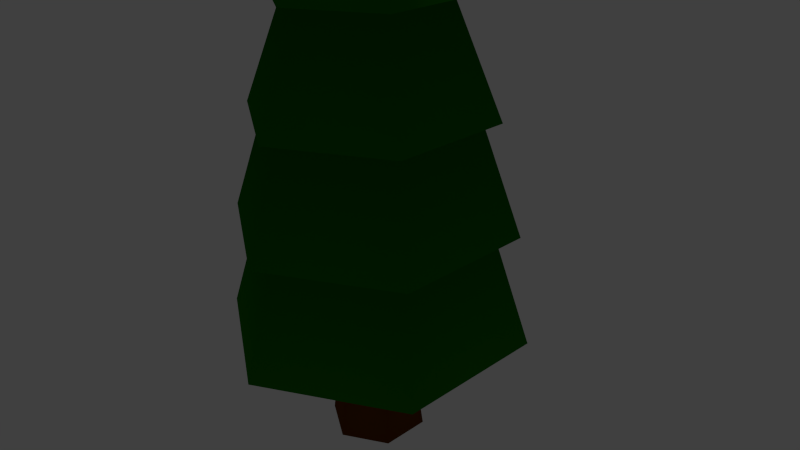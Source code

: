 # Source: tree_one.blend  (saved by Blender 2.71.0; exported with 4.5.12 LTS)
import bpy
from mathutils import Matrix  # noqa: F401  (used for matrix-valued properties, if any)

bpy.ops.wm.read_factory_settings(use_empty=True)
scene = bpy.context.scene
scene.name = 'Scene'

# ---- collections
col_collection_1 = bpy.data.collections.new('Collection 1'); scene.collection.children.link(col_collection_1)

# ---- materials (node trees are filled in below, after node groups)
mat_tree_one_root = bpy.data.materials.new('tree_one_root')
mat_tree_one_root.alpha_threshold = 0.0
mat_tree_one_root.use_transparent_shadow = False
mat_tree_one_root.diffuse_color = (0.1376, 0.0378, 0.0005988, 1.0)
mat_tree_one_root.specular_color = (0.1384, 0.0382, 0.0006071)
mat_tree_one_root.roughness = 0.5
mat_tree_one_root.line_color = (0.0, 0.0, 0.0, 1.0)
mat_tree_one = bpy.data.materials.new('tree_one')
mat_tree_one.alpha_threshold = 0.0
mat_tree_one.use_transparent_shadow = False
mat_tree_one.diffuse_color = (0.01161, 0.214, 0.0, 1.0)
mat_tree_one.specular_color = (0.01161, 0.2122, 0.0)
mat_tree_one.roughness = 0.5
mat_tree_one.line_color = (0.0, 0.0, 0.0, 1.0)

# ---- material node trees

# ---- world
world_world = bpy.data.worlds.new('World'); scene.world = world_world
world_world.color = (0.05088, 0.05088, 0.05088)
world_world.use_sun_shadow = False
world_world.sun_shadow_jitter_overblur = 0.0
world_world.cycles.sampling_method = 'MANUAL'
world_world.cycles.sample_map_resolution = 256

# ---- cameras
cam_camera = bpy.data.cameras.new('Camera')
cam_camera.clip_end = 100.0
cam_camera.lens = 35.0
cam_camera.sensor_width = 32.0
cam_camera.sensor_height = 18.0
cam_camera.ortho_scale = 7.314
cam_camera.dof.focus_distance = 0.0
cam_camera.dof.aperture_fstop = 128.0

# ---- lights
light_lamp = bpy.data.lights.new('Lamp', 'POINT')
light_lamp.transmission_factor = 0.0
light_lamp.cutoff_distance = 30.0
light_lamp.energy = 100.0
light_lamp.shadow_buffer_clip_start = 1.001
light_lamp.shadow_soft_size = 0.1
light_lamp.shadow_maximum_resolution = 0.006
light_lamp.use_absolute_resolution = True
light_lamp.cycles.use_multiple_importance_sampling = False

# ---- meshes
me_cylinder_001 = bpy.data.meshes.new('Cylinder.001')
me_cylinder_001.from_pydata([(0.4712, 0.2845, -1.767), (-0.007571, 0.5609, -1.767), (-0.007571, 0.6638, -2.575), (-0.007571, 0.6638, -0.9164), (0.5603, 0.3359, -2.575), (0.5603, 0.3359, -0.9164), (0.5603, -0.3197, -2.575), (0.5603, -0.3197, -0.9164), (-0.007571, -0.6476, -2.575), (-0.007571, -0.6476, -0.9164), (-0.5754, -0.3197, -2.575), (-0.5754, -0.3197, -0.9164), (-0.5754, 0.3359, -2.575), (-0.5754, 0.3359, -0.9164), (0.4712, -0.2683, -1.767), (-0.007571, -0.5447, -1.767), (-0.4863, -0.2683, -1.767), (-0.4863, 0.2845, -1.767)], [], [(8, 15, 16, 10), (1, 3, 5, 0), (6, 14, 15, 8), (0, 5, 7, 14), (4, 0, 14, 6), (14, 7, 9, 15), (10, 16, 17, 12), (2, 1, 0, 4), (15, 9, 11, 16), (5, 3, 13, 11, 9, 7), (17, 13, 3, 1), (16, 11, 13, 17), (12, 17, 1, 2), (2, 4, 6, 8, 10, 12)])
me_cylinder_001.polygons.foreach_set('use_smooth', [True] * 14)
me_cylinder_001.materials.append(mat_tree_one_root)
me_cylinder_001.use_remesh_preserve_volume = False
me_cylinder_001.use_remesh_preserve_attributes = False
me_cylinder_001.use_mirror_vertex_groups = False
me_cylinder_001.update()
me_cylinder = bpy.data.meshes.new('Cylinder')
me_cylinder.from_pydata([(2.067e-08, 2.04, -1.0), (-2.099e-08, 0.08198, 6.143), (1.767, 1.02, -1.0), (0.071, 0.04099, 6.143), (1.767, -1.02, -1.0), (0.071, -0.04099, 6.143), (-1.577e-07, -2.04, -1.0), (-2.816e-08, -0.08198, 6.143), (-1.767, -1.02, -1.0), (-0.071, -0.04099, 6.143), (-1.767, 1.02, -1.0), (-0.071, 0.04099, 6.143), (2.975e-09, 1.474, 0.738), (5.589e-09, 1.281, 2.167), (-1.787e-09, 0.9101, 3.595), (-9.163e-09, 0.5388, 5.024), (0.4666, 0.2694, 5.024), (0.7881, 0.455, 3.595), (1.11, 0.6407, 2.167), (1.276, 0.737, 0.738), (0.4666, -0.2694, 5.024), (0.7881, -0.455, 3.595), (1.11, -0.6407, 2.167), (1.276, -0.737, 0.738), (-5.627e-08, -0.5388, 5.024), (-8.135e-08, -0.9101, 3.595), (-1.064e-07, -1.281, 2.167), (-1.259e-07, -1.474, 0.738), (-0.4666, -0.2694, 5.024), (-0.7881, -0.455, 3.595), (-1.11, -0.6407, 2.167), (-1.276, -0.737, 0.738), (-0.4666, 0.2694, 5.024), (-0.7881, 0.455, 3.595), (-1.11, 0.6407, 2.167), (-1.276, 0.737, 0.738), (2.497e-09, 0.8432, 4.778), (0.7302, 0.4216, 4.778), (0.7302, -0.4216, 4.778), (-7.122e-08, -0.8432, 4.778), (-0.7302, -0.4216, 4.778), (-0.7302, 0.4216, 4.778), (1.188e-08, 1.238, 3.349), (1.072, 0.6189, 3.349), (1.072, -0.6189, 3.349), (-9.633e-08, -1.238, 3.349), (-1.072, -0.6189, 3.349), (-1.072, 0.6189, 3.349), (1.688e-08, 1.6, 1.921), (1.386, 0.8002, 1.921), (1.386, -0.8002, 1.921), (-1.23e-07, -1.6, 1.921), (-1.386, -0.8002, 1.921), (-1.386, 0.8002, 1.921), (2.548e-08, 1.876, 0.4919), (1.625, 0.9382, 0.4919), (1.625, -0.9382, 0.4919), (-1.386e-07, -1.876, 0.4919), (-1.625, -0.9382, 0.4919), (-1.625, 0.9382, 0.4919)], [], [(36, 1, 3, 37), (37, 3, 5, 38), (38, 5, 7, 39), (39, 7, 9, 40), (3, 1, 11, 9, 7, 5), (41, 11, 1, 36), (40, 9, 11, 41), (0, 2, 4, 6, 8, 10), (0, 12, 19, 2), (54, 13, 18, 55), (48, 14, 17, 49), (42, 15, 16, 43), (2, 19, 23, 4), (55, 18, 22, 56), (49, 17, 21, 50), (43, 16, 20, 44), (4, 23, 27, 6), (56, 22, 26, 57), (50, 21, 25, 51), (44, 20, 24, 45), (6, 27, 31, 8), (57, 26, 30, 58), (51, 25, 29, 52), (45, 24, 28, 46), (10, 35, 12, 0), (59, 34, 13, 54), (53, 33, 14, 48), (47, 32, 15, 42), (8, 31, 35, 10), (58, 30, 34, 59), (52, 29, 33, 53), (46, 28, 32, 47), (15, 36, 37, 16), (16, 37, 38, 20), (20, 38, 39, 24), (24, 39, 40, 28), (32, 41, 36, 15), (28, 40, 41, 32), (14, 42, 43, 17), (17, 43, 44, 21), (21, 44, 45, 25), (25, 45, 46, 29), (33, 47, 42, 14), (29, 46, 47, 33), (13, 48, 49, 18), (18, 49, 50, 22), (22, 50, 51, 26), (26, 51, 52, 30), (34, 53, 48, 13), (30, 52, 53, 34), (12, 54, 55, 19), (19, 55, 56, 23), (23, 56, 57, 27), (27, 57, 58, 31), (35, 59, 54, 12), (31, 58, 59, 35)])
me_cylinder.polygons.foreach_set('use_smooth', [True] * 56)
me_cylinder.materials.append(mat_tree_one)
me_cylinder.use_remesh_preserve_volume = False
me_cylinder.use_remesh_preserve_attributes = False
me_cylinder.use_mirror_vertex_groups = False
me_cylinder.update()

# ---- objects
ob_cylinder_001 = bpy.data.objects.new('Cylinder.001', me_cylinder_001)
ob_cylinder = bpy.data.objects.new('Cylinder', me_cylinder)
ob_lamp = bpy.data.objects.new('Lamp', light_lamp)
ob_camera = bpy.data.objects.new('Camera', cam_camera)

# ---- transforms, parenting, visibility, modifiers, constraints
ob_cylinder_001.location = (0.0, 0.0, 0.0)
ob_cylinder_001.lineart.crease_threshold = 0.0
ob_cylinder.location = (0.0, 0.0, 0.0)
ob_cylinder.lineart.crease_threshold = 0.0
ob_lamp.location = (4.076, 1.005, 5.904)
ob_lamp.rotation_euler = (0.6503, 0.05522, 1.866)
ob_lamp.lock_rotations_4d = False
ob_lamp.empty_display_type = 'ARROWS'
ob_lamp.color = (0.0, 0.0, 0.0, 0.0)
ob_lamp.lineart.crease_threshold = 0.0
ob_camera.location = (7.481, -6.508, 5.344)
ob_camera.rotation_euler = (1.109, 0.01082, 0.8149)
ob_camera.lock_rotations_4d = False
ob_camera.empty_display_type = 'ARROWS'
ob_camera.color = (0.0, 0.0, 0.0, 0.0)
ob_camera.display_type = 'WIRE'
ob_camera.lineart.crease_threshold = 0.0

# ---- collection membership
col_collection_1.objects.link(ob_cylinder_001)
col_collection_1.objects.link(ob_cylinder)
col_collection_1.objects.link(ob_lamp)
col_collection_1.objects.link(ob_camera)

# ---- scene / render settings (as saved in the file)
scene.camera = ob_camera
scene.frame_start = 1; scene.frame_end = 250; scene.frame_set(1)
scene.render.engine = 'BLENDER_EEVEE_NEXT'
scene.render.resolution_percentage = 50
scene.render.dither_intensity = 0.0
scene.cycles.use_denoising = False
scene.cycles.samples = 10
scene.cycles.sampling_pattern = 'TABULATED_SOBOL'
scene.cycles.light_sampling_threshold = 0.0
scene.cycles.use_adaptive_sampling = False
scene.cycles.use_light_tree = False
scene.cycles.blur_glossy = 0.0
scene.cycles.volume_bounces = 1
scene.cycles.pixel_filter_type = 'GAUSSIAN'
scene.cycles.sample_clamp_indirect = 0.0
scene.view_settings.view_transform = 'Standard'
bpy.context.view_layer.update()
